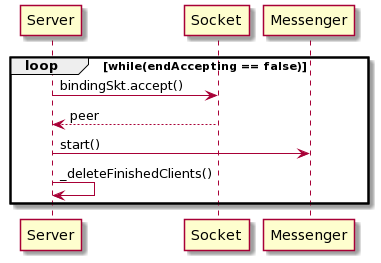

The diagram above was rendered by PlantUML. Its source (embedded in the PNG):
@startuml
loop while(endAccepting == false)

Server -> Socket : bindingSkt.accept()
Server <-- Socket : peer
Server -> Messenger : start()
Server -> Server :_deleteFinishedClients()

end
@enduml